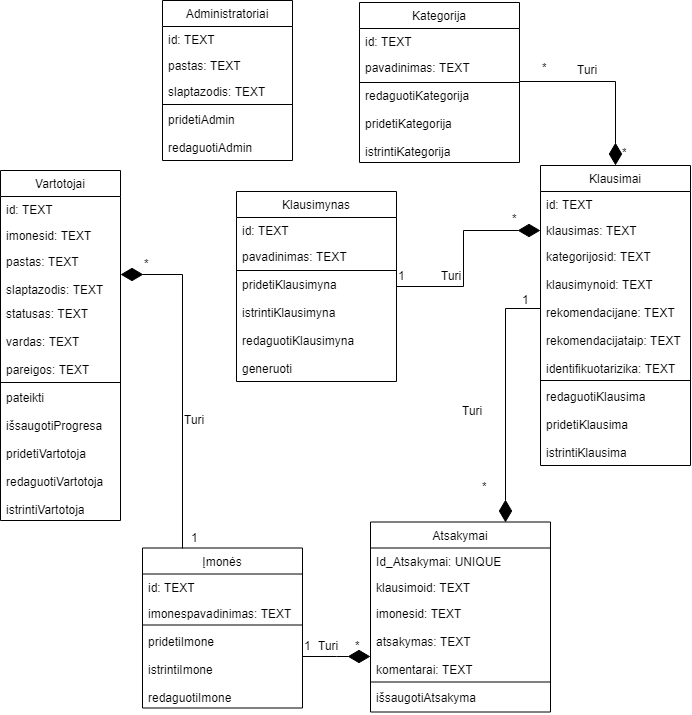

The diagram above was exported from draw.io. Its source (the exported page's mxGraphModel, read from the mxfile embedded in the PNG):
<mxGraphModel dx="1442" dy="2043" grid="1" gridSize="10" guides="1" tooltips="1" connect="1" arrows="1" fold="1" page="1" pageScale="1" pageWidth="827" pageHeight="1169" math="0" shadow="0">
  <root>
    <mxCell id="0" />
    <mxCell id="1" parent="0" />
    <mxCell id="D2Zadi3ibku5jyPRw2Et-4" value="Administratoriai" style="swimlane;fontStyle=0;childLayout=stackLayout;horizontal=1;startSize=26;fillColor=none;horizontalStack=0;resizeParent=1;resizeParentMax=0;resizeLast=0;collapsible=1;marginBottom=0;" parent="1" vertex="1">
      <mxGeometry x="212" y="-133" width="130" height="160" as="geometry" />
    </mxCell>
    <mxCell id="D2Zadi3ibku5jyPRw2Et-5" value="id: TEXT" style="text;strokeColor=none;fillColor=none;align=left;verticalAlign=top;spacingLeft=4;spacingRight=4;overflow=hidden;rotatable=0;points=[[0,0.5],[1,0.5]];portConstraint=eastwest;" parent="D2Zadi3ibku5jyPRw2Et-4" vertex="1">
      <mxGeometry y="26" width="130" height="26" as="geometry" />
    </mxCell>
    <mxCell id="D2Zadi3ibku5jyPRw2Et-6" value="pastas: TEXT" style="text;strokeColor=none;fillColor=none;align=left;verticalAlign=top;spacingLeft=4;spacingRight=4;overflow=hidden;rotatable=0;points=[[0,0.5],[1,0.5]];portConstraint=eastwest;" parent="D2Zadi3ibku5jyPRw2Et-4" vertex="1">
      <mxGeometry y="52" width="130" height="26" as="geometry" />
    </mxCell>
    <mxCell id="D2Zadi3ibku5jyPRw2Et-7" value="slaptazodis: TEXT&#10;&#10;pridetiAdmin&#10;&#10;redaguotiAdmin&#10;&#10;&#10;&#10;" style="text;strokeColor=none;fillColor=none;align=left;verticalAlign=top;spacingLeft=4;spacingRight=4;overflow=hidden;rotatable=0;points=[[0,0.5],[1,0.5]];portConstraint=eastwest;" parent="D2Zadi3ibku5jyPRw2Et-4" vertex="1">
      <mxGeometry y="78" width="130" height="82" as="geometry" />
    </mxCell>
    <mxCell id="8Er2Eeu0VUVVQ_DJc677-33" value="" style="endArrow=none;html=1;entryX=1;entryY=0.5;entryDx=0;entryDy=0;exitX=0;exitY=0.5;exitDx=0;exitDy=0;" edge="1" parent="D2Zadi3ibku5jyPRw2Et-4">
      <mxGeometry width="50" height="50" relative="1" as="geometry">
        <mxPoint y="104.00000000000011" as="sourcePoint" />
        <mxPoint x="130" y="104.00000000000011" as="targetPoint" />
      </mxGeometry>
    </mxCell>
    <mxCell id="8Er2Eeu0VUVVQ_DJc677-13" style="edgeStyle=orthogonalEdgeStyle;rounded=0;orthogonalLoop=1;jettySize=auto;html=1;exitX=0.75;exitY=0;exitDx=0;exitDy=0;entryX=0;entryY=0.296;entryDx=0;entryDy=0;endArrow=none;endFill=0;entryPerimeter=0;startArrow=diamondThin;startFill=1;strokeWidth=1;targetPerimeterSpacing=0;startSize=20;" edge="1" parent="1" source="D2Zadi3ibku5jyPRw2Et-12" target="D2Zadi3ibku5jyPRw2Et-11">
      <mxGeometry relative="1" as="geometry">
        <Array as="points">
          <mxPoint x="555" y="175" />
        </Array>
      </mxGeometry>
    </mxCell>
    <mxCell id="D2Zadi3ibku5jyPRw2Et-12" value="Atsakymai" style="swimlane;fontStyle=0;childLayout=stackLayout;horizontal=1;startSize=26;fillColor=none;horizontalStack=0;resizeParent=1;resizeParentMax=0;resizeLast=0;collapsible=1;marginBottom=0;" parent="1" vertex="1">
      <mxGeometry x="420" y="388.5" width="180" height="190" as="geometry" />
    </mxCell>
    <mxCell id="D2Zadi3ibku5jyPRw2Et-13" value="Id_Atsakymai: UNIQUE" style="text;strokeColor=none;fillColor=none;align=left;verticalAlign=top;spacingLeft=4;spacingRight=4;overflow=hidden;rotatable=0;points=[[0,0.5],[1,0.5]];portConstraint=eastwest;" parent="D2Zadi3ibku5jyPRw2Et-12" vertex="1">
      <mxGeometry y="26" width="180" height="26" as="geometry" />
    </mxCell>
    <mxCell id="D2Zadi3ibku5jyPRw2Et-14" value="klausimoid: TEXT" style="text;strokeColor=none;fillColor=none;align=left;verticalAlign=top;spacingLeft=4;spacingRight=4;overflow=hidden;rotatable=0;points=[[0,0.5],[1,0.5]];portConstraint=eastwest;" parent="D2Zadi3ibku5jyPRw2Et-12" vertex="1">
      <mxGeometry y="52" width="180" height="26" as="geometry" />
    </mxCell>
    <mxCell id="D2Zadi3ibku5jyPRw2Et-15" value="imonesid: TEXT&#10;&#10;atsakymas: TEXT&#10;&#10;komentarai: TEXT&#10;&#10;išsaugotiAtsakyma&#10;&#10;" style="text;strokeColor=none;fillColor=none;align=left;verticalAlign=top;spacingLeft=4;spacingRight=4;overflow=hidden;rotatable=0;points=[[0,0.5],[1,0.5]];portConstraint=eastwest;" parent="D2Zadi3ibku5jyPRw2Et-12" vertex="1">
      <mxGeometry y="78" width="180" height="112" as="geometry" />
    </mxCell>
    <mxCell id="8Er2Eeu0VUVVQ_DJc677-31" value="" style="endArrow=none;html=1;entryX=1;entryY=0.5;entryDx=0;entryDy=0;exitX=0;exitY=0.5;exitDx=0;exitDy=0;" edge="1" parent="D2Zadi3ibku5jyPRw2Et-12">
      <mxGeometry width="50" height="50" relative="1" as="geometry">
        <mxPoint y="160" as="sourcePoint" />
        <mxPoint x="180" y="160" as="targetPoint" />
      </mxGeometry>
    </mxCell>
    <mxCell id="8Er2Eeu0VUVVQ_DJc677-10" style="rounded=0;orthogonalLoop=1;jettySize=auto;html=1;exitX=1;exitY=0.25;exitDx=0;exitDy=0;endArrow=diamondThin;endFill=1;edgeStyle=orthogonalEdgeStyle;entryX=0.5;entryY=0;entryDx=0;entryDy=0;startArrow=none;startFill=0;strokeWidth=1;targetPerimeterSpacing=0;startSize=20;exitPerimeter=0;endSize=20;" edge="1" parent="1" source="D2Zadi3ibku5jyPRw2Et-18" target="D2Zadi3ibku5jyPRw2Et-8">
      <mxGeometry relative="1" as="geometry">
        <mxPoint x="665" y="331" as="targetPoint" />
      </mxGeometry>
    </mxCell>
    <mxCell id="D2Zadi3ibku5jyPRw2Et-16" value="Kategorija" style="swimlane;fontStyle=0;childLayout=stackLayout;horizontal=1;startSize=26;fillColor=none;horizontalStack=0;resizeParent=1;resizeParentMax=0;resizeLast=0;collapsible=1;marginBottom=0;" parent="1" vertex="1">
      <mxGeometry x="409" y="-131" width="160" height="160" as="geometry" />
    </mxCell>
    <mxCell id="D2Zadi3ibku5jyPRw2Et-17" value="id: TEXT" style="text;strokeColor=none;fillColor=none;align=left;verticalAlign=top;spacingLeft=4;spacingRight=4;overflow=hidden;rotatable=0;points=[[0,0.5],[1,0.5]];portConstraint=eastwest;" parent="D2Zadi3ibku5jyPRw2Et-16" vertex="1">
      <mxGeometry y="26" width="160" height="26" as="geometry" />
    </mxCell>
    <mxCell id="D2Zadi3ibku5jyPRw2Et-18" value="pavadinimas: TEXT&#10;&#10;redaguotiKategorija&#10;&#10;pridetiKategorija&#10;&#10;istrintiKategorija" style="text;strokeColor=none;fillColor=none;align=left;verticalAlign=top;spacingLeft=4;spacingRight=4;overflow=hidden;rotatable=0;points=[[0,0.5],[1,0.5]];portConstraint=eastwest;" parent="D2Zadi3ibku5jyPRw2Et-16" vertex="1">
      <mxGeometry y="52" width="160" height="108" as="geometry" />
    </mxCell>
    <mxCell id="8Er2Eeu0VUVVQ_DJc677-32" value="" style="endArrow=none;html=1;entryX=1;entryY=0.5;entryDx=0;entryDy=0;exitX=0;exitY=0.5;exitDx=0;exitDy=0;" edge="1" parent="D2Zadi3ibku5jyPRw2Et-16">
      <mxGeometry width="50" height="50" relative="1" as="geometry">
        <mxPoint x="2.2737367544323206e-13" y="80" as="sourcePoint" />
        <mxPoint x="160.00000000000023" y="80" as="targetPoint" />
      </mxGeometry>
    </mxCell>
    <mxCell id="8Er2Eeu0VUVVQ_DJc677-2" value="" style="group" vertex="1" connectable="0" parent="1">
      <mxGeometry x="70" y="37" width="180" height="350" as="geometry" />
    </mxCell>
    <mxCell id="bGfkbjAws5C8PP4DFFe6-1" value="Vartotojai" style="swimlane;fontStyle=0;childLayout=stackLayout;horizontal=1;startSize=26;fillColor=none;horizontalStack=0;resizeParent=1;resizeParentMax=0;resizeLast=0;collapsible=1;marginBottom=0;" parent="8Er2Eeu0VUVVQ_DJc677-2" vertex="1">
      <mxGeometry x="-20" width="120" height="350" as="geometry" />
    </mxCell>
    <mxCell id="bGfkbjAws5C8PP4DFFe6-2" value="id: TEXT" style="text;strokeColor=none;fillColor=none;align=left;verticalAlign=top;spacingLeft=4;spacingRight=4;overflow=hidden;rotatable=0;points=[[0,0.5],[1,0.5]];portConstraint=eastwest;" parent="bGfkbjAws5C8PP4DFFe6-1" vertex="1">
      <mxGeometry y="26" width="120" height="26" as="geometry" />
    </mxCell>
    <mxCell id="bGfkbjAws5C8PP4DFFe6-3" value="imonesid: TEXT" style="text;strokeColor=none;fillColor=none;align=left;verticalAlign=top;spacingLeft=4;spacingRight=4;overflow=hidden;rotatable=0;points=[[0,0.5],[1,0.5]];portConstraint=eastwest;" parent="bGfkbjAws5C8PP4DFFe6-1" vertex="1">
      <mxGeometry y="52" width="120" height="26" as="geometry" />
    </mxCell>
    <mxCell id="bGfkbjAws5C8PP4DFFe6-4" value="pastas: TEXT&#10;&#10;slaptazodis: TEXT" style="text;strokeColor=none;fillColor=none;align=left;verticalAlign=top;spacingLeft=4;spacingRight=4;overflow=hidden;rotatable=0;points=[[0,0.5],[1,0.5]];portConstraint=eastwest;" parent="bGfkbjAws5C8PP4DFFe6-1" vertex="1">
      <mxGeometry y="78" width="120" height="52" as="geometry" />
    </mxCell>
    <mxCell id="8Er2Eeu0VUVVQ_DJc677-1" value="statusas: TEXT&#10;&#10;vardas: TEXT&#10;&#10;pareigos: TEXT&#10;&#10;pateikti&#10;&#10;išsaugotiProgresa&#10;&#10;pridetiVartotoja&#10;&#10;redaguotiVartotoja&#10;&#10;istrintiVartotoja&#10;" style="text;strokeColor=none;fillColor=none;align=left;verticalAlign=top;spacingLeft=4;spacingRight=4;overflow=hidden;rotatable=0;points=[[0,0.5],[1,0.5]];portConstraint=eastwest;" vertex="1" parent="bGfkbjAws5C8PP4DFFe6-1">
      <mxGeometry y="130" width="120" height="220" as="geometry" />
    </mxCell>
    <mxCell id="8Er2Eeu0VUVVQ_DJc677-25" value="" style="endArrow=none;html=1;entryX=1;entryY=0.5;entryDx=0;entryDy=0;exitX=0;exitY=0.5;exitDx=0;exitDy=0;" edge="1" parent="bGfkbjAws5C8PP4DFFe6-1">
      <mxGeometry width="50" height="50" relative="1" as="geometry">
        <mxPoint y="212" as="sourcePoint" />
        <mxPoint x="120" y="212" as="targetPoint" />
      </mxGeometry>
    </mxCell>
    <mxCell id="8Er2Eeu0VUVVQ_DJc677-22" value="*" style="text;html=1;resizable=0;points=[];autosize=1;align=left;verticalAlign=top;spacingTop=-4;" vertex="1" parent="8Er2Eeu0VUVVQ_DJc677-2">
      <mxGeometry x="122" y="84" width="20" height="20" as="geometry" />
    </mxCell>
    <mxCell id="8Er2Eeu0VUVVQ_DJc677-3" value="" style="group" vertex="1" connectable="0" parent="1">
      <mxGeometry x="590" y="32" width="150" height="340" as="geometry" />
    </mxCell>
    <mxCell id="D2Zadi3ibku5jyPRw2Et-8" value="Klausimai" style="swimlane;fontStyle=0;childLayout=stackLayout;horizontal=1;startSize=26;fillColor=none;horizontalStack=0;resizeParent=1;resizeParentMax=0;resizeLast=0;collapsible=1;marginBottom=0;" parent="8Er2Eeu0VUVVQ_DJc677-3" vertex="1">
      <mxGeometry width="150" height="300" as="geometry" />
    </mxCell>
    <mxCell id="D2Zadi3ibku5jyPRw2Et-9" value="id: TEXT" style="text;strokeColor=none;fillColor=none;align=left;verticalAlign=top;spacingLeft=4;spacingRight=4;overflow=hidden;rotatable=0;points=[[0,0.5],[1,0.5]];portConstraint=eastwest;" parent="D2Zadi3ibku5jyPRw2Et-8" vertex="1">
      <mxGeometry y="26" width="150" height="26" as="geometry" />
    </mxCell>
    <mxCell id="D2Zadi3ibku5jyPRw2Et-10" value="klausimas: TEXT" style="text;strokeColor=none;fillColor=none;align=left;verticalAlign=top;spacingLeft=4;spacingRight=4;overflow=hidden;rotatable=0;points=[[0,0.5],[1,0.5]];portConstraint=eastwest;" parent="D2Zadi3ibku5jyPRw2Et-8" vertex="1">
      <mxGeometry y="52" width="150" height="26" as="geometry" />
    </mxCell>
    <mxCell id="D2Zadi3ibku5jyPRw2Et-11" value="kategorijosid: TEXT&#10;&#10;klausimynoid: TEXT&#10;&#10;rekomendacijane: TEXT&#10;&#10;rekomendacijataip: TEXT&#10;&#10;identifikuotarizika: TEXT&#10;&#10;redaguotiKlausima&#10;&#10;pridetiKlausima&#10;&#10;istrintiKlausima" style="text;strokeColor=none;fillColor=none;align=left;verticalAlign=top;spacingLeft=4;spacingRight=4;overflow=hidden;rotatable=0;points=[[0,0.5],[1,0.5]];portConstraint=eastwest;" parent="D2Zadi3ibku5jyPRw2Et-8" vertex="1">
      <mxGeometry y="78" width="150" height="222" as="geometry" />
    </mxCell>
    <mxCell id="8Er2Eeu0VUVVQ_DJc677-29" value="" style="endArrow=none;html=1;entryX=1;entryY=0.5;entryDx=0;entryDy=0;exitX=0;exitY=0.5;exitDx=0;exitDy=0;" edge="1" parent="D2Zadi3ibku5jyPRw2Et-8">
      <mxGeometry width="50" height="50" relative="1" as="geometry">
        <mxPoint x="2.2737367544323206e-13" y="215" as="sourcePoint" />
        <mxPoint x="150.00000000000023" y="215" as="targetPoint" />
      </mxGeometry>
    </mxCell>
    <mxCell id="8Er2Eeu0VUVVQ_DJc677-16" style="edgeStyle=orthogonalEdgeStyle;rounded=0;orthogonalLoop=1;jettySize=auto;html=1;entryX=0;entryY=0.5;entryDx=0;entryDy=0;endArrow=diamondThin;endFill=1;exitX=1;exitY=0.5;exitDx=0;exitDy=0;strokeWidth=1;endSize=20;targetPerimeterSpacing=0;startFill=0;startArrow=none;startSize=20;" edge="1" parent="1" source="8Er2Eeu0VUVVQ_DJc677-6" target="D2Zadi3ibku5jyPRw2Et-15">
      <mxGeometry relative="1" as="geometry">
        <mxPoint x="370" y="510" as="sourcePoint" />
        <Array as="points">
          <mxPoint x="352" y="523" />
          <mxPoint x="386" y="523" />
        </Array>
      </mxGeometry>
    </mxCell>
    <mxCell id="8Er2Eeu0VUVVQ_DJc677-4" value="Įmonės" style="swimlane;fontStyle=0;childLayout=stackLayout;horizontal=1;startSize=26;fillColor=none;horizontalStack=0;resizeParent=1;resizeParentMax=0;resizeLast=0;collapsible=1;marginBottom=0;" vertex="1" parent="1">
      <mxGeometry x="192" y="414.5" width="160" height="160" as="geometry" />
    </mxCell>
    <mxCell id="8Er2Eeu0VUVVQ_DJc677-5" value="id: TEXT" style="text;strokeColor=none;fillColor=none;align=left;verticalAlign=top;spacingLeft=4;spacingRight=4;overflow=hidden;rotatable=0;points=[[0,0.5],[1,0.5]];portConstraint=eastwest;" vertex="1" parent="8Er2Eeu0VUVVQ_DJc677-4">
      <mxGeometry y="26" width="160" height="26" as="geometry" />
    </mxCell>
    <mxCell id="8Er2Eeu0VUVVQ_DJc677-6" value="imonespavadinimas: TEXT&#10;&#10;pridetiImone&#10;&#10;istrintiImone&#10;&#10;redaguotiImone" style="text;strokeColor=none;fillColor=none;align=left;verticalAlign=top;spacingLeft=4;spacingRight=4;overflow=hidden;rotatable=0;points=[[0,0.5],[1,0.5]];portConstraint=eastwest;" vertex="1" parent="8Er2Eeu0VUVVQ_DJc677-4">
      <mxGeometry y="52" width="160" height="108" as="geometry" />
    </mxCell>
    <mxCell id="8Er2Eeu0VUVVQ_DJc677-30" value="" style="endArrow=none;html=1;entryX=1;entryY=0.5;entryDx=0;entryDy=0;exitX=0;exitY=0.5;exitDx=0;exitDy=0;" edge="1" parent="8Er2Eeu0VUVVQ_DJc677-4">
      <mxGeometry width="50" height="50" relative="1" as="geometry">
        <mxPoint y="77" as="sourcePoint" />
        <mxPoint x="160" y="77" as="targetPoint" />
      </mxGeometry>
    </mxCell>
    <mxCell id="8Er2Eeu0VUVVQ_DJc677-7" value="Klausimynas" style="swimlane;fontStyle=0;childLayout=stackLayout;horizontal=1;startSize=26;fillColor=none;horizontalStack=0;resizeParent=1;resizeParentMax=0;resizeLast=0;collapsible=1;marginBottom=0;" vertex="1" parent="1">
      <mxGeometry x="286" y="58" width="160" height="190" as="geometry" />
    </mxCell>
    <mxCell id="8Er2Eeu0VUVVQ_DJc677-8" value="id: TEXT" style="text;strokeColor=none;fillColor=none;align=left;verticalAlign=top;spacingLeft=4;spacingRight=4;overflow=hidden;rotatable=0;points=[[0,0.5],[1,0.5]];portConstraint=eastwest;" vertex="1" parent="8Er2Eeu0VUVVQ_DJc677-7">
      <mxGeometry y="26" width="160" height="26" as="geometry" />
    </mxCell>
    <mxCell id="8Er2Eeu0VUVVQ_DJc677-9" value="pavadinimas: TEXT&#10;&#10;pridetiKlausimyna&#10;&#10;istrintiKlausimyna&#10;&#10;redaguotiKlausimyna&#10;&#10;generuoti&#10;&#10;" style="text;strokeColor=none;fillColor=none;align=left;verticalAlign=top;spacingLeft=4;spacingRight=4;overflow=hidden;rotatable=0;points=[[0,0.5],[1,0.5]];portConstraint=eastwest;" vertex="1" parent="8Er2Eeu0VUVVQ_DJc677-7">
      <mxGeometry y="52" width="160" height="138" as="geometry" />
    </mxCell>
    <mxCell id="8Er2Eeu0VUVVQ_DJc677-27" value="" style="endArrow=none;html=1;entryX=1;entryY=0.5;entryDx=0;entryDy=0;exitX=0;exitY=0.5;exitDx=0;exitDy=0;" edge="1" parent="8Er2Eeu0VUVVQ_DJc677-7">
      <mxGeometry width="50" height="50" relative="1" as="geometry">
        <mxPoint y="79" as="sourcePoint" />
        <mxPoint x="160" y="79" as="targetPoint" />
      </mxGeometry>
    </mxCell>
    <mxCell id="8Er2Eeu0VUVVQ_DJc677-14" value="*" style="text;html=1;resizable=0;points=[];autosize=1;align=left;verticalAlign=top;spacingTop=-4;" vertex="1" parent="1">
      <mxGeometry x="530" y="344" width="20" height="20" as="geometry" />
    </mxCell>
    <mxCell id="8Er2Eeu0VUVVQ_DJc677-15" value="1" style="text;html=1;resizable=0;points=[];autosize=1;align=left;verticalAlign=top;spacingTop=-4;" vertex="1" parent="1">
      <mxGeometry x="570" y="157" width="20" height="20" as="geometry" />
    </mxCell>
    <mxCell id="8Er2Eeu0VUVVQ_DJc677-17" value="1" style="text;html=1;resizable=0;points=[];autosize=1;align=left;verticalAlign=top;spacingTop=-4;" vertex="1" parent="1">
      <mxGeometry x="352" y="502.5" width="20" height="20" as="geometry" />
    </mxCell>
    <mxCell id="8Er2Eeu0VUVVQ_DJc677-18" style="rounded=0;orthogonalLoop=1;jettySize=auto;html=1;exitX=0;exitY=0.5;exitDx=0;exitDy=0;entryX=1;entryY=0.5;entryDx=0;entryDy=0;endArrow=none;endFill=0;startArrow=diamondThin;startFill=1;edgeStyle=orthogonalEdgeStyle;strokeWidth=1;targetPerimeterSpacing=0;startSize=20;" edge="1" parent="1" source="D2Zadi3ibku5jyPRw2Et-10" target="8Er2Eeu0VUVVQ_DJc677-7">
      <mxGeometry relative="1" as="geometry" />
    </mxCell>
    <mxCell id="8Er2Eeu0VUVVQ_DJc677-21" style="edgeStyle=orthogonalEdgeStyle;rounded=0;orthogonalLoop=1;jettySize=auto;html=1;exitX=0.25;exitY=0;exitDx=0;exitDy=0;entryX=1;entryY=0.5;entryDx=0;entryDy=0;endArrow=diamondThin;endFill=1;strokeWidth=1;targetPerimeterSpacing=0;startFill=0;startArrow=none;startSize=20;endSize=20;" edge="1" parent="1" source="8Er2Eeu0VUVVQ_DJc677-4" target="bGfkbjAws5C8PP4DFFe6-4">
      <mxGeometry relative="1" as="geometry" />
    </mxCell>
    <mxCell id="8Er2Eeu0VUVVQ_DJc677-34" value="1" style="text;html=1;resizable=0;points=[];autosize=1;align=left;verticalAlign=top;spacingTop=-4;" vertex="1" parent="1">
      <mxGeometry x="239" y="394.5" width="20" height="20" as="geometry" />
    </mxCell>
    <mxCell id="8Er2Eeu0VUVVQ_DJc677-36" value="Turi" style="text;html=1;resizable=0;points=[];autosize=1;align=left;verticalAlign=top;spacingTop=-4;" vertex="1" parent="1">
      <mxGeometry x="366" y="502.5" width="40" height="20" as="geometry" />
    </mxCell>
    <mxCell id="8Er2Eeu0VUVVQ_DJc677-37" value="*" style="text;html=1;resizable=0;points=[];autosize=1;align=left;verticalAlign=top;spacingTop=-4;" vertex="1" parent="1">
      <mxGeometry x="590" y="-75" width="20" height="20" as="geometry" />
    </mxCell>
    <mxCell id="8Er2Eeu0VUVVQ_DJc677-38" value="Turi" style="text;html=1;resizable=0;points=[];autosize=1;align=left;verticalAlign=top;spacingTop=-4;" vertex="1" parent="1">
      <mxGeometry x="625" y="-73" width="40" height="20" as="geometry" />
    </mxCell>
    <mxCell id="8Er2Eeu0VUVVQ_DJc677-39" value="Turi" style="text;html=1;resizable=0;points=[];autosize=1;align=left;verticalAlign=top;spacingTop=-4;" vertex="1" parent="1">
      <mxGeometry x="232" y="277" width="40" height="20" as="geometry" />
    </mxCell>
    <mxCell id="8Er2Eeu0VUVVQ_DJc677-11" value="*" style="text;html=1;resizable=0;points=[];autosize=1;align=left;verticalAlign=top;spacingTop=-4;" vertex="1" parent="1">
      <mxGeometry x="670" y="10" width="20" height="20" as="geometry" />
    </mxCell>
    <mxCell id="8Er2Eeu0VUVVQ_DJc677-50" value="Turi" style="text;html=1;resizable=0;points=[];autosize=1;align=left;verticalAlign=top;spacingTop=-4;" vertex="1" parent="1">
      <mxGeometry x="510" y="268" width="40" height="20" as="geometry" />
    </mxCell>
    <mxCell id="8Er2Eeu0VUVVQ_DJc677-59" value="*" style="text;html=1;resizable=0;points=[];autosize=1;align=left;verticalAlign=top;spacingTop=-4;" vertex="1" parent="1">
      <mxGeometry x="403" y="502.5" width="20" height="20" as="geometry" />
    </mxCell>
    <mxCell id="8Er2Eeu0VUVVQ_DJc677-61" value="Turi" style="text;html=1;resizable=0;points=[];autosize=1;align=left;verticalAlign=top;spacingTop=-4;" vertex="1" parent="1">
      <mxGeometry x="489" y="133" width="40" height="20" as="geometry" />
    </mxCell>
    <mxCell id="8Er2Eeu0VUVVQ_DJc677-62" value="1" style="text;html=1;resizable=0;points=[];autosize=1;align=left;verticalAlign=top;spacingTop=-4;" vertex="1" parent="1">
      <mxGeometry x="446" y="133" width="20" height="20" as="geometry" />
    </mxCell>
    <mxCell id="8Er2Eeu0VUVVQ_DJc677-63" value="*" style="text;html=1;resizable=0;points=[];autosize=1;align=left;verticalAlign=top;spacingTop=-4;" vertex="1" parent="1">
      <mxGeometry x="560" y="76" width="20" height="20" as="geometry" />
    </mxCell>
  </root>
</mxGraphModel>